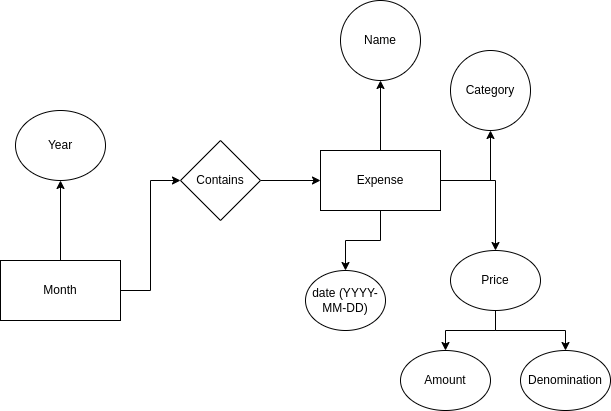

The diagram above was exported from draw.io. Its source (the exported page's mxGraphModel, read from the mxfile embedded in the PNG):
<mxGraphModel dx="1391" dy="721" grid="1" gridSize="10" guides="1" tooltips="1" connect="1" arrows="1" fold="1" page="1" pageScale="1" pageWidth="300" pageHeight="550" math="0" shadow="0">
  <root>
    <mxCell id="0" />
    <mxCell id="1" parent="0" />
    <mxCell id="DOD_HvQUwXEyh7-vdMIe-3" style="edgeStyle=orthogonalEdgeStyle;rounded=0;orthogonalLoop=1;jettySize=auto;html=1;entryX=0;entryY=0.5;entryDx=0;entryDy=0;" edge="1" parent="1" source="DOD_HvQUwXEyh7-vdMIe-1" target="DOD_HvQUwXEyh7-vdMIe-2">
      <mxGeometry relative="1" as="geometry" />
    </mxCell>
    <mxCell id="DOD_HvQUwXEyh7-vdMIe-6" style="edgeStyle=orthogonalEdgeStyle;rounded=0;orthogonalLoop=1;jettySize=auto;html=1;entryX=0.5;entryY=1;entryDx=0;entryDy=0;" edge="1" parent="1" source="DOD_HvQUwXEyh7-vdMIe-1" target="DOD_HvQUwXEyh7-vdMIe-4">
      <mxGeometry relative="1" as="geometry" />
    </mxCell>
    <mxCell id="DOD_HvQUwXEyh7-vdMIe-1" value="Month" style="rounded=0;whiteSpace=wrap;html=1;" vertex="1" parent="1">
      <mxGeometry x="120" y="320" width="120" height="60" as="geometry" />
    </mxCell>
    <mxCell id="DOD_HvQUwXEyh7-vdMIe-8" style="edgeStyle=orthogonalEdgeStyle;rounded=0;orthogonalLoop=1;jettySize=auto;html=1;entryX=0;entryY=0.5;entryDx=0;entryDy=0;" edge="1" parent="1" source="DOD_HvQUwXEyh7-vdMIe-2" target="DOD_HvQUwXEyh7-vdMIe-7">
      <mxGeometry relative="1" as="geometry" />
    </mxCell>
    <mxCell id="DOD_HvQUwXEyh7-vdMIe-2" value="Contains" style="rhombus;whiteSpace=wrap;html=1;" vertex="1" parent="1">
      <mxGeometry x="300" y="200" width="80" height="80" as="geometry" />
    </mxCell>
    <mxCell id="DOD_HvQUwXEyh7-vdMIe-4" value="Year" style="ellipse;whiteSpace=wrap;html=1;" vertex="1" parent="1">
      <mxGeometry x="135" y="170" width="90" height="70" as="geometry" />
    </mxCell>
    <mxCell id="DOD_HvQUwXEyh7-vdMIe-11" style="edgeStyle=orthogonalEdgeStyle;rounded=0;orthogonalLoop=1;jettySize=auto;html=1;entryX=0.5;entryY=0;entryDx=0;entryDy=0;" edge="1" parent="1" source="DOD_HvQUwXEyh7-vdMIe-7" target="DOD_HvQUwXEyh7-vdMIe-10">
      <mxGeometry relative="1" as="geometry">
        <mxPoint x="470" y="320" as="targetPoint" />
      </mxGeometry>
    </mxCell>
    <mxCell id="DOD_HvQUwXEyh7-vdMIe-13" value="" style="edgeStyle=orthogonalEdgeStyle;rounded=0;orthogonalLoop=1;jettySize=auto;html=1;" edge="1" parent="1" source="DOD_HvQUwXEyh7-vdMIe-7" target="DOD_HvQUwXEyh7-vdMIe-12">
      <mxGeometry relative="1" as="geometry" />
    </mxCell>
    <mxCell id="DOD_HvQUwXEyh7-vdMIe-15" value="" style="edgeStyle=orthogonalEdgeStyle;rounded=0;orthogonalLoop=1;jettySize=auto;html=1;" edge="1" parent="1" source="DOD_HvQUwXEyh7-vdMIe-7" target="DOD_HvQUwXEyh7-vdMIe-14">
      <mxGeometry relative="1" as="geometry" />
    </mxCell>
    <mxCell id="DOD_HvQUwXEyh7-vdMIe-17" style="edgeStyle=orthogonalEdgeStyle;rounded=0;orthogonalLoop=1;jettySize=auto;html=1;entryX=0.5;entryY=0;entryDx=0;entryDy=0;" edge="1" parent="1" source="DOD_HvQUwXEyh7-vdMIe-7" target="DOD_HvQUwXEyh7-vdMIe-16">
      <mxGeometry relative="1" as="geometry" />
    </mxCell>
    <mxCell id="DOD_HvQUwXEyh7-vdMIe-7" value="Expense" style="rounded=0;whiteSpace=wrap;html=1;" vertex="1" parent="1">
      <mxGeometry x="440" y="210" width="120" height="60" as="geometry" />
    </mxCell>
    <mxCell id="DOD_HvQUwXEyh7-vdMIe-10" value="date (YYYY-MM-DD)" style="ellipse;whiteSpace=wrap;html=1;" vertex="1" parent="1">
      <mxGeometry x="425" y="330" width="80" height="60" as="geometry" />
    </mxCell>
    <mxCell id="DOD_HvQUwXEyh7-vdMIe-12" value="Name" style="ellipse;whiteSpace=wrap;html=1;rounded=0;" vertex="1" parent="1">
      <mxGeometry x="460" y="60" width="80" height="80" as="geometry" />
    </mxCell>
    <mxCell id="DOD_HvQUwXEyh7-vdMIe-14" value="Category" style="ellipse;whiteSpace=wrap;html=1;rounded=0;" vertex="1" parent="1">
      <mxGeometry x="570" y="110" width="80" height="80" as="geometry" />
    </mxCell>
    <mxCell id="DOD_HvQUwXEyh7-vdMIe-20" style="edgeStyle=orthogonalEdgeStyle;rounded=0;orthogonalLoop=1;jettySize=auto;html=1;" edge="1" parent="1" source="DOD_HvQUwXEyh7-vdMIe-16" target="DOD_HvQUwXEyh7-vdMIe-19">
      <mxGeometry relative="1" as="geometry" />
    </mxCell>
    <mxCell id="DOD_HvQUwXEyh7-vdMIe-22" style="edgeStyle=orthogonalEdgeStyle;rounded=0;orthogonalLoop=1;jettySize=auto;html=1;entryX=0.5;entryY=0;entryDx=0;entryDy=0;" edge="1" parent="1" source="DOD_HvQUwXEyh7-vdMIe-16" target="DOD_HvQUwXEyh7-vdMIe-21">
      <mxGeometry relative="1" as="geometry" />
    </mxCell>
    <mxCell id="DOD_HvQUwXEyh7-vdMIe-16" value="Price" style="ellipse;whiteSpace=wrap;html=1;" vertex="1" parent="1">
      <mxGeometry x="570" y="310" width="90" height="60" as="geometry" />
    </mxCell>
    <mxCell id="DOD_HvQUwXEyh7-vdMIe-19" value="Amount" style="ellipse;whiteSpace=wrap;html=1;" vertex="1" parent="1">
      <mxGeometry x="520" y="410" width="90" height="60" as="geometry" />
    </mxCell>
    <mxCell id="DOD_HvQUwXEyh7-vdMIe-21" value="Denomination" style="ellipse;whiteSpace=wrap;html=1;" vertex="1" parent="1">
      <mxGeometry x="640" y="410" width="90" height="60" as="geometry" />
    </mxCell>
  </root>
</mxGraphModel>